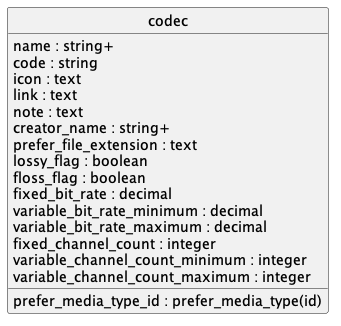

The diagram above was rendered by PlantUML. Its source (embedded in the PNG):
@startuml uml
skinparam monochrome true
skinparam linetype ortho
hide circle

entity codec {
  name : string+
  code : string
  icon : text
  link : text
  note : text
  creator_name : string+
  prefer_file_extension : text
  prefer_media_type_id : prefer_media_type(id)
  lossy_flag : boolean
  floss_flag : boolean
  fixed_bit_rate : decimal
  variable_bit_rate_minimum : decimal
  variable_bit_rate_maximum : decimal
  fixed_channel_count : integer
  variable_channel_count_minimum : integer
  variable_channel_count_maximum : integer
}

@enduml